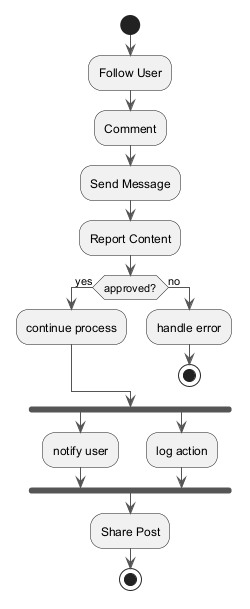

The diagram above was rendered by PlantUML. Its source (embedded in the PNG):
@startuml
skinparam ArrowColor #555555
start
:Follow User;
:Comment;
:Send Message;
:Report Content;
if (approved?) then (yes)
:continue process;
else (no)
:handle error;
stop
endif
fork
:notify user;
fork again
:log action;
end fork
:Share Post;
stop
@enduml